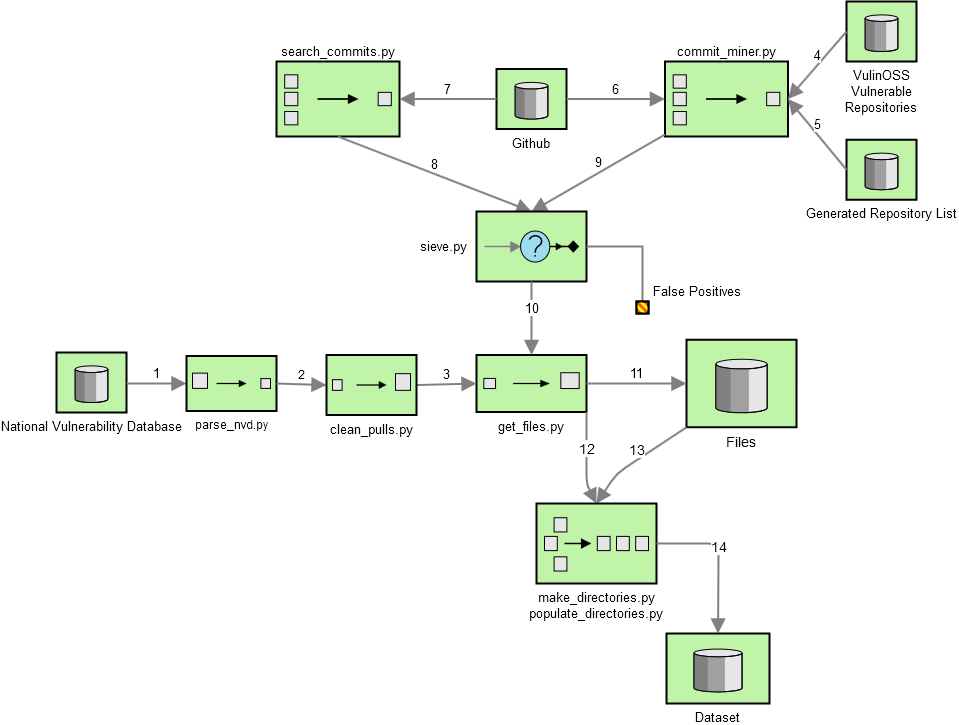

The diagram above was exported from draw.io. Its source (the exported page's mxGraphModel, read from the mxfile embedded in the PNG):
<mxGraphModel dx="1422" dy="1995" grid="1" gridSize="10" guides="1" tooltips="1" connect="1" arrows="1" fold="1" page="1" pageScale="1.5" pageWidth="1169" pageHeight="826" background="none" math="0" shadow="0">
  <root>
    <mxCell id="0" style=";html=1;" />
    <mxCell id="1" style=";html=1;" parent="0" />
    <mxCell id="k9i8wHEbiKbTLu2AEHwt-1" value="National Vulnerability Database" style="strokeWidth=2;outlineConnect=0;dashed=0;align=center;fontSize=13;verticalLabelPosition=bottom;verticalAlign=top;shape=mxgraph.eip.message_store;fillColor=#c0f5a9" vertex="1" parent="1">
      <mxGeometry x="60" y="71" width="70" height="60" as="geometry" />
    </mxCell>
    <mxCell id="k9i8wHEbiKbTLu2AEHwt-4" value="1" style="edgeStyle=none;html=1;strokeColor=#808080;endArrow=block;endSize=10;dashed=0;verticalAlign=bottom;strokeWidth=2;fontSize=13;entryX=0;entryY=0.5;entryDx=0;entryDy=0;entryPerimeter=0;" edge="1" parent="1" target="k9i8wHEbiKbTLu2AEHwt-5">
      <mxGeometry width="160" relative="1" as="geometry">
        <mxPoint x="130" y="102" as="sourcePoint" />
        <mxPoint x="220" y="102" as="targetPoint" />
      </mxGeometry>
    </mxCell>
    <mxCell id="k9i8wHEbiKbTLu2AEHwt-5" value="parse_nvd.py" style="strokeWidth=2;outlineConnect=0;dashed=0;align=center;fontSize=12;fillColor=#c0f5a9;verticalLabelPosition=bottom;verticalAlign=top;shape=mxgraph.eip.content_filter;" vertex="1" parent="1">
      <mxGeometry x="190" y="74.5" width="90" height="55" as="geometry" />
    </mxCell>
    <mxCell id="k9i8wHEbiKbTLu2AEHwt-8" value="2" style="edgeStyle=none;html=1;strokeColor=#808080;endArrow=block;endSize=10;dashed=0;verticalAlign=bottom;strokeWidth=2;fontSize=12;entryX=0;entryY=0.5;entryDx=0;entryDy=0;entryPerimeter=0;exitX=1;exitY=0.5;exitDx=0;exitDy=0;exitPerimeter=0;" edge="1" parent="1" source="k9i8wHEbiKbTLu2AEHwt-5" target="k9i8wHEbiKbTLu2AEHwt-71">
      <mxGeometry width="160" relative="1" as="geometry">
        <mxPoint x="310" y="101.66" as="sourcePoint" />
        <mxPoint x="340" y="101" as="targetPoint" />
      </mxGeometry>
    </mxCell>
    <mxCell id="k9i8wHEbiKbTLu2AEHwt-9" value="get_files.py" style="strokeWidth=2;outlineConnect=0;dashed=0;align=center;fontSize=13;fillColor=#c0f5a9;verticalLabelPosition=bottom;verticalAlign=top;shape=mxgraph.eip.content_enricher;" vertex="1" parent="1">
      <mxGeometry x="480" y="73.5" width="110" height="57" as="geometry" />
    </mxCell>
    <mxCell id="k9i8wHEbiKbTLu2AEHwt-10" value="3" style="edgeStyle=none;html=1;strokeColor=#808080;endArrow=block;endSize=10;dashed=0;verticalAlign=bottom;strokeWidth=2;fontSize=13;entryX=0;entryY=0.5;entryDx=0;entryDy=0;entryPerimeter=0;exitX=1;exitY=0.5;exitDx=0;exitDy=0;exitPerimeter=0;" edge="1" parent="1" source="k9i8wHEbiKbTLu2AEHwt-71" target="k9i8wHEbiKbTLu2AEHwt-9">
      <mxGeometry width="160" relative="1" as="geometry">
        <mxPoint x="430" y="101" as="sourcePoint" />
        <mxPoint x="610" y="102" as="targetPoint" />
      </mxGeometry>
    </mxCell>
    <mxCell id="k9i8wHEbiKbTLu2AEHwt-11" value="Files" style="strokeWidth=2;outlineConnect=0;dashed=0;align=center;fontSize=14;verticalLabelPosition=bottom;verticalAlign=top;shape=mxgraph.eip.message_store;fillColor=#c0f5a9" vertex="1" parent="1">
      <mxGeometry x="690" y="58.25" width="110" height="87.5" as="geometry" />
    </mxCell>
    <mxCell id="k9i8wHEbiKbTLu2AEHwt-12" value="11" style="edgeStyle=none;html=1;strokeColor=#808080;endArrow=block;endSize=10;dashed=0;verticalAlign=bottom;strokeWidth=2;fontSize=13;entryX=0;entryY=0.5;entryDx=0;entryDy=0;entryPerimeter=0;exitX=1;exitY=0.5;exitDx=0;exitDy=0;exitPerimeter=0;" edge="1" parent="1" source="k9i8wHEbiKbTLu2AEHwt-9" target="k9i8wHEbiKbTLu2AEHwt-11">
      <mxGeometry width="160" relative="1" as="geometry">
        <mxPoint x="620" y="102" as="sourcePoint" />
        <mxPoint x="780" y="102" as="targetPoint" />
      </mxGeometry>
    </mxCell>
    <mxCell id="k9i8wHEbiKbTLu2AEHwt-13" value="12" style="edgeStyle=none;html=1;strokeColor=#808080;endArrow=block;endSize=10;dashed=0;verticalAlign=bottom;strokeWidth=2;fontSize=14;exitX=1;exitY=1;exitDx=0;exitDy=0;exitPerimeter=0;entryX=0.5;entryY=0;entryDx=0;entryDy=0;entryPerimeter=0;" edge="1" parent="1" source="k9i8wHEbiKbTLu2AEHwt-9" target="k9i8wHEbiKbTLu2AEHwt-17">
      <mxGeometry width="160" relative="1" as="geometry">
        <mxPoint x="620" y="132" as="sourcePoint" />
        <mxPoint x="690" y="242" as="targetPoint" />
        <Array as="points">
          <mxPoint x="590" y="202" />
        </Array>
      </mxGeometry>
    </mxCell>
    <mxCell id="k9i8wHEbiKbTLu2AEHwt-14" value="13" style="edgeStyle=none;html=1;strokeColor=#808080;endArrow=block;endSize=10;dashed=0;verticalAlign=bottom;strokeWidth=2;fontSize=14;exitX=0;exitY=1;exitDx=0;exitDy=0;exitPerimeter=0;entryX=0.5;entryY=0;entryDx=0;entryDy=0;entryPerimeter=0;" edge="1" parent="1" source="k9i8wHEbiKbTLu2AEHwt-11" target="k9i8wHEbiKbTLu2AEHwt-17">
      <mxGeometry width="160" relative="1" as="geometry">
        <mxPoint x="810" y="131" as="sourcePoint" />
        <mxPoint x="690" y="242" as="targetPoint" />
        <Array as="points">
          <mxPoint x="620" y="192" />
        </Array>
      </mxGeometry>
    </mxCell>
    <mxCell id="k9i8wHEbiKbTLu2AEHwt-17" value="make_directories.py&#10;populate_directories.py&#10;" style="strokeWidth=2;outlineConnect=0;dashed=0;align=center;fontSize=13;fillColor=#c0f5a9;verticalLabelPosition=bottom;verticalAlign=top;shape=mxgraph.eip.resequencer;" vertex="1" parent="1">
      <mxGeometry x="540" y="222" width="120" height="80" as="geometry" />
    </mxCell>
    <mxCell id="k9i8wHEbiKbTLu2AEHwt-19" value="14" style="edgeStyle=none;html=1;strokeColor=#808080;endArrow=block;endSize=10;dashed=0;verticalAlign=bottom;strokeWidth=2;fontSize=14;exitX=1;exitY=0.5;exitDx=0;exitDy=0;exitPerimeter=0;entryX=0.5;entryY=0;entryDx=0;entryDy=0;entryPerimeter=0;" edge="1" parent="1" source="k9i8wHEbiKbTLu2AEHwt-17" target="k9i8wHEbiKbTLu2AEHwt-20">
      <mxGeometry width="160" relative="1" as="geometry">
        <mxPoint x="210" y="352" as="sourcePoint" />
        <mxPoint x="800" y="402" as="targetPoint" />
        <Array as="points">
          <mxPoint x="722" y="262" />
        </Array>
      </mxGeometry>
    </mxCell>
    <mxCell id="k9i8wHEbiKbTLu2AEHwt-20" value="Dataset" style="strokeWidth=2;outlineConnect=0;dashed=0;align=center;fontSize=13;verticalLabelPosition=bottom;verticalAlign=top;shape=mxgraph.eip.message_store;fillColor=#c0f5a9" vertex="1" parent="1">
      <mxGeometry x="670" y="352" width="103" height="70" as="geometry" />
    </mxCell>
    <mxCell id="k9i8wHEbiKbTLu2AEHwt-22" value="Github" style="strokeWidth=2;outlineConnect=0;dashed=0;align=center;fontSize=13;verticalLabelPosition=bottom;verticalAlign=top;shape=mxgraph.eip.message_store;fillColor=#c0f5a9" vertex="1" parent="1">
      <mxGeometry x="500" y="-212.5" width="70" height="60" as="geometry" />
    </mxCell>
    <mxCell id="k9i8wHEbiKbTLu2AEHwt-23" value="Generated Repository List" style="strokeWidth=2;outlineConnect=0;dashed=0;align=center;fontSize=13;verticalLabelPosition=bottom;verticalAlign=top;shape=mxgraph.eip.message_store;fillColor=#c0f5a9" vertex="1" parent="1">
      <mxGeometry x="850" y="-141.75" width="70" height="60" as="geometry" />
    </mxCell>
    <mxCell id="k9i8wHEbiKbTLu2AEHwt-24" value="commit_miner.py" style="strokeWidth=2;outlineConnect=0;dashed=0;align=center;fontSize=13;fillColor=#c0f5a9;verticalLabelPosition=top;verticalAlign=bottom;shape=mxgraph.eip.aggregator;labelPosition=center;" vertex="1" parent="1">
      <mxGeometry x="668.5" y="-220" width="123" height="75" as="geometry" />
    </mxCell>
    <mxCell id="k9i8wHEbiKbTLu2AEHwt-25" value="6" style="edgeStyle=none;html=1;strokeColor=#808080;endArrow=block;endSize=10;dashed=0;verticalAlign=bottom;strokeWidth=2;fontSize=13;exitX=1;exitY=0.5;exitDx=0;exitDy=0;exitPerimeter=0;entryX=0;entryY=0.5;entryDx=0;entryDy=0;entryPerimeter=0;" edge="1" parent="1" source="k9i8wHEbiKbTLu2AEHwt-22" target="k9i8wHEbiKbTLu2AEHwt-24">
      <mxGeometry width="160" relative="1" as="geometry">
        <mxPoint x="190" y="177.5" as="sourcePoint" />
        <mxPoint x="350" y="177.5" as="targetPoint" />
      </mxGeometry>
    </mxCell>
    <mxCell id="k9i8wHEbiKbTLu2AEHwt-26" value="5" style="edgeStyle=none;html=1;strokeColor=#808080;endArrow=block;endSize=10;dashed=0;verticalAlign=bottom;strokeWidth=2;fontSize=13;exitX=0;exitY=0.5;exitDx=0;exitDy=0;exitPerimeter=0;entryX=1;entryY=0.5;entryDx=0;entryDy=0;entryPerimeter=0;" edge="1" parent="1" source="k9i8wHEbiKbTLu2AEHwt-23" target="k9i8wHEbiKbTLu2AEHwt-24">
      <mxGeometry width="160" relative="1" as="geometry">
        <mxPoint x="190" y="87.5" as="sourcePoint" />
        <mxPoint x="350" y="87.5" as="targetPoint" />
      </mxGeometry>
    </mxCell>
    <mxCell id="k9i8wHEbiKbTLu2AEHwt-29" value="9" style="edgeStyle=none;html=1;strokeColor=#808080;endArrow=block;endSize=10;dashed=0;verticalAlign=bottom;strokeWidth=2;fontSize=13;entryX=0.5;entryY=0;entryDx=0;entryDy=0;entryPerimeter=0;" edge="1" parent="1" source="k9i8wHEbiKbTLu2AEHwt-24" target="k9i8wHEbiKbTLu2AEHwt-43">
      <mxGeometry width="160" relative="1" as="geometry">
        <mxPoint x="210" y="120" as="sourcePoint" />
        <mxPoint x="534.9999999999998" y="-16.500000000000227" as="targetPoint" />
      </mxGeometry>
    </mxCell>
    <mxCell id="k9i8wHEbiKbTLu2AEHwt-31" value="search_commits.py" style="strokeWidth=2;outlineConnect=0;dashed=0;align=center;fontSize=13;fillColor=#c0f5a9;verticalLabelPosition=top;verticalAlign=bottom;shape=mxgraph.eip.aggregator;labelPosition=center;" vertex="1" parent="1">
      <mxGeometry x="280" y="-220" width="123" height="75" as="geometry" />
    </mxCell>
    <mxCell id="k9i8wHEbiKbTLu2AEHwt-32" value="7" style="edgeStyle=none;html=1;strokeColor=#808080;endArrow=block;endSize=10;dashed=0;verticalAlign=bottom;strokeWidth=2;fontSize=13;exitX=0;exitY=0.5;exitDx=0;exitDy=0;exitPerimeter=0;entryX=1;entryY=0.5;entryDx=0;entryDy=0;entryPerimeter=0;" edge="1" parent="1" source="k9i8wHEbiKbTLu2AEHwt-22" target="k9i8wHEbiKbTLu2AEHwt-31">
      <mxGeometry width="160" relative="1" as="geometry">
        <mxPoint x="210" y="70" as="sourcePoint" />
        <mxPoint x="370" y="70" as="targetPoint" />
      </mxGeometry>
    </mxCell>
    <mxCell id="k9i8wHEbiKbTLu2AEHwt-33" value="8" style="edgeStyle=none;html=1;strokeColor=#808080;endArrow=block;endSize=10;dashed=0;verticalAlign=bottom;strokeWidth=2;fontSize=13;exitX=0.5;exitY=1;exitDx=0;exitDy=0;exitPerimeter=0;entryX=0.5;entryY=0;entryDx=0;entryDy=0;entryPerimeter=0;" edge="1" parent="1" source="k9i8wHEbiKbTLu2AEHwt-31" target="k9i8wHEbiKbTLu2AEHwt-43">
      <mxGeometry width="160" relative="1" as="geometry">
        <mxPoint x="210" y="120" as="sourcePoint" />
        <mxPoint x="534.9999999999998" y="-16.500000000000227" as="targetPoint" />
      </mxGeometry>
    </mxCell>
    <mxCell id="k9i8wHEbiKbTLu2AEHwt-34" value="VulinOSS&#10;Vulnerable&#10;Repositories&#10;" style="strokeWidth=2;outlineConnect=0;dashed=0;align=center;fontSize=13;verticalLabelPosition=bottom;verticalAlign=top;shape=mxgraph.eip.message_store;fillColor=#c0f5a9" vertex="1" parent="1">
      <mxGeometry x="850" y="-280" width="70" height="60" as="geometry" />
    </mxCell>
    <mxCell id="k9i8wHEbiKbTLu2AEHwt-35" value="4" style="edgeStyle=none;html=1;strokeColor=#808080;endArrow=block;endSize=10;dashed=0;verticalAlign=bottom;strokeWidth=2;fontSize=13;exitX=0;exitY=0.5;exitDx=0;exitDy=0;exitPerimeter=0;entryX=1;entryY=0.5;entryDx=0;entryDy=0;entryPerimeter=0;" edge="1" parent="1" source="k9i8wHEbiKbTLu2AEHwt-34" target="k9i8wHEbiKbTLu2AEHwt-24">
      <mxGeometry width="160" relative="1" as="geometry">
        <mxPoint x="210" y="40" as="sourcePoint" />
        <mxPoint x="370" y="40" as="targetPoint" />
      </mxGeometry>
    </mxCell>
    <mxCell id="k9i8wHEbiKbTLu2AEHwt-43" value="sieve.py&amp;nbsp;&amp;nbsp; " style="fillColor=#c0f5a9;dashed=0;outlineConnect=0;strokeWidth=2;html=1;align=right;fontSize=13;verticalLabelPosition=middle;verticalAlign=middle;shape=mxgraph.eip.selective_consumer;labelPosition=left;" vertex="1" parent="1">
      <mxGeometry x="480" y="-70" width="110" height="70" as="geometry" />
    </mxCell>
    <mxCell id="k9i8wHEbiKbTLu2AEHwt-62" value="False Positives" style="edgeStyle=orthogonalEdgeStyle;rounded=0;exitX=0;exitY=0.5;endArrow=none;dashed=0;html=1;strokeColor=#808080;strokeWidth=2;fontSize=13;entryX=1;entryY=0.5;entryDx=0;entryDy=0;entryPerimeter=0;" edge="1" source="k9i8wHEbiKbTLu2AEHwt-64" target="k9i8wHEbiKbTLu2AEHwt-43" parent="1">
      <mxGeometry x="-0.9024" y="56" relative="1" as="geometry">
        <mxPoint x="637.9999999999998" y="2" as="targetPoint" />
        <Array as="points">
          <mxPoint x="646" y="26" />
          <mxPoint x="646" y="-35" />
        </Array>
        <mxPoint x="110" y="-16" as="offset" />
      </mxGeometry>
    </mxCell>
    <mxCell id="k9i8wHEbiKbTLu2AEHwt-64" value="" style="strokeWidth=2;outlineConnect=0;dashed=0;align=center;fontSize=8;shape=mxgraph.eip.message_1;fillColor=#ff5500;fontStyle=1;" vertex="1" parent="1">
      <mxGeometry x="640" y="20" width="12" height="12" as="geometry" />
    </mxCell>
    <mxCell id="k9i8wHEbiKbTLu2AEHwt-68" value="10" style="edgeStyle=none;html=1;strokeColor=#808080;endArrow=block;endSize=10;dashed=0;verticalAlign=bottom;strokeWidth=2;fontSize=13;exitX=0.5;exitY=1;exitDx=0;exitDy=0;exitPerimeter=0;" edge="1" parent="1" source="k9i8wHEbiKbTLu2AEHwt-43" target="k9i8wHEbiKbTLu2AEHwt-9">
      <mxGeometry width="160" relative="1" as="geometry">
        <mxPoint x="400" y="40" as="sourcePoint" />
        <mxPoint x="560" y="40" as="targetPoint" />
      </mxGeometry>
    </mxCell>
    <mxCell id="k9i8wHEbiKbTLu2AEHwt-71" value="clean_pulls.py" style="strokeWidth=2;outlineConnect=0;dashed=0;align=center;fontSize=13;fillColor=#c0f5a9;verticalLabelPosition=bottom;verticalAlign=top;shape=mxgraph.eip.content_enricher;" vertex="1" parent="1">
      <mxGeometry x="330" y="73.5" width="90" height="60" as="geometry" />
    </mxCell>
  </root>
</mxGraphModel>